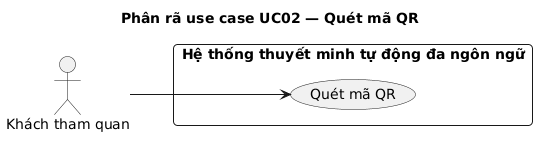

The diagram above was rendered by PlantUML. Its source (embedded in the PNG):
@startuml
title Phân rã use case UC02 — Quét mã QR
left to right direction
skinparam defaultFontName Arial
skinparam packageStyle rectangle
skinparam roundCorner 8
skinparam shadowing false

actor "Khách tham quan" as Visitor

rectangle "Hệ thống thuyết minh tự động đa ngôn ngữ" {
  usecase "Quét mã QR" as UC02
}

Visitor --> UC02
@enduml